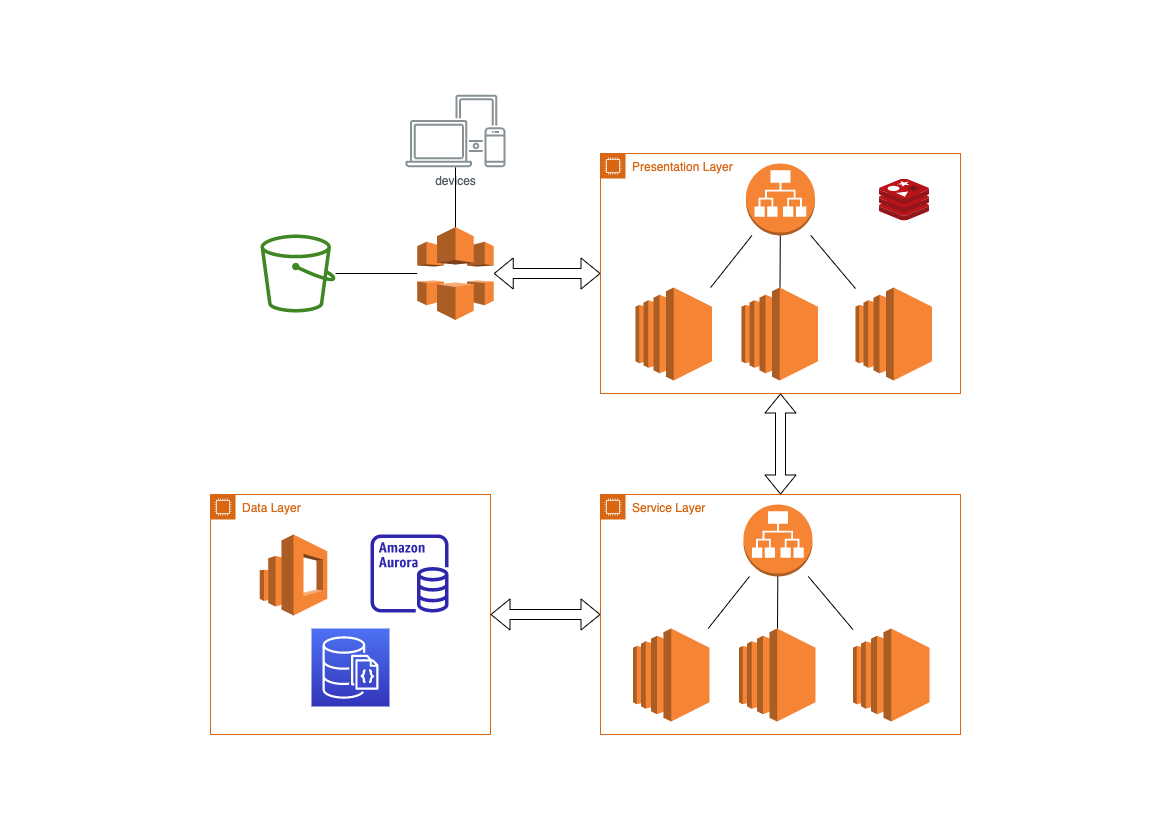

The diagram above was exported from draw.io. Its source (the exported page's mxGraphModel, read from the mxfile embedded in the PNG):
<mxGraphModel dx="2066" dy="1104" grid="1" gridSize="10" guides="1" tooltips="1" connect="1" arrows="1" fold="1" page="1" pageScale="1" pageWidth="1169" pageHeight="827" math="0" shadow="0">
  <root>
    <mxCell id="0" />
    <mxCell id="1" parent="0" />
    <mxCell id="3TGGnYsDhVY0_4z8mX3N-2" value="devices" style="sketch=0;outlineConnect=0;gradientColor=none;fontColor=#545B64;strokeColor=none;fillColor=#879196;dashed=0;verticalLabelPosition=bottom;verticalAlign=top;align=center;html=1;fontSize=12;fontStyle=0;aspect=fixed;shape=mxgraph.aws4.illustration_devices;pointerEvents=1" vertex="1" parent="1">
      <mxGeometry x="405" y="94" width="100" height="73" as="geometry" />
    </mxCell>
    <mxCell id="3TGGnYsDhVY0_4z8mX3N-6" value="" style="sketch=0;outlineConnect=0;fontColor=#232F3E;gradientColor=none;fillColor=#3F8624;strokeColor=none;dashed=0;verticalLabelPosition=bottom;verticalAlign=top;align=center;html=1;fontSize=12;fontStyle=0;aspect=fixed;pointerEvents=1;shape=mxgraph.aws4.bucket;shadow=0;" vertex="1" parent="1">
      <mxGeometry x="260" y="234" width="75" height="78" as="geometry" />
    </mxCell>
    <mxCell id="3TGGnYsDhVY0_4z8mX3N-7" value="" style="outlineConnect=0;dashed=0;verticalLabelPosition=bottom;verticalAlign=top;align=center;html=1;shape=mxgraph.aws3.cloudfront;fillColor=#F58536;gradientColor=none;shadow=0;" vertex="1" parent="1">
      <mxGeometry x="416.75" y="226.5" width="76.5" height="93" as="geometry" />
    </mxCell>
    <mxCell id="3TGGnYsDhVY0_4z8mX3N-10" value="" style="outlineConnect=0;dashed=0;verticalLabelPosition=bottom;verticalAlign=top;align=center;html=1;shape=mxgraph.aws3.application_load_balancer;fillColor=#F58534;gradientColor=none;shadow=0;" vertex="1" parent="1">
      <mxGeometry x="745.5" y="163" width="69" height="72" as="geometry" />
    </mxCell>
    <mxCell id="3TGGnYsDhVY0_4z8mX3N-11" value="" style="outlineConnect=0;dashed=0;verticalLabelPosition=bottom;verticalAlign=top;align=center;html=1;shape=mxgraph.aws3.ec2;fillColor=#F58534;gradientColor=none;shadow=0;" vertex="1" parent="1">
      <mxGeometry x="635" y="287" width="76.5" height="93" as="geometry" />
    </mxCell>
    <mxCell id="3TGGnYsDhVY0_4z8mX3N-12" value="" style="outlineConnect=0;dashed=0;verticalLabelPosition=bottom;verticalAlign=top;align=center;html=1;shape=mxgraph.aws3.ec2;fillColor=#F58534;gradientColor=none;shadow=0;" vertex="1" parent="1">
      <mxGeometry x="741" y="287" width="76.5" height="93" as="geometry" />
    </mxCell>
    <mxCell id="3TGGnYsDhVY0_4z8mX3N-13" value="" style="outlineConnect=0;dashed=0;verticalLabelPosition=bottom;verticalAlign=top;align=center;html=1;shape=mxgraph.aws3.ec2;fillColor=#F58534;gradientColor=none;shadow=0;" vertex="1" parent="1">
      <mxGeometry x="855" y="287" width="76.5" height="93" as="geometry" />
    </mxCell>
    <mxCell id="3TGGnYsDhVY0_4z8mX3N-14" value="" style="outlineConnect=0;dashed=0;verticalLabelPosition=bottom;verticalAlign=top;align=center;html=1;shape=mxgraph.aws3.application_load_balancer;fillColor=#F58534;gradientColor=none;shadow=0;" vertex="1" parent="1">
      <mxGeometry x="743" y="504" width="69" height="72" as="geometry" />
    </mxCell>
    <mxCell id="3TGGnYsDhVY0_4z8mX3N-15" value="" style="outlineConnect=0;dashed=0;verticalLabelPosition=bottom;verticalAlign=top;align=center;html=1;shape=mxgraph.aws3.ec2;fillColor=#F58534;gradientColor=none;shadow=0;" vertex="1" parent="1">
      <mxGeometry x="632.5" y="628" width="76.5" height="93" as="geometry" />
    </mxCell>
    <mxCell id="3TGGnYsDhVY0_4z8mX3N-16" value="" style="outlineConnect=0;dashed=0;verticalLabelPosition=bottom;verticalAlign=top;align=center;html=1;shape=mxgraph.aws3.ec2;fillColor=#F58534;gradientColor=none;shadow=0;" vertex="1" parent="1">
      <mxGeometry x="738.5" y="628" width="76.5" height="93" as="geometry" />
    </mxCell>
    <mxCell id="3TGGnYsDhVY0_4z8mX3N-17" value="" style="outlineConnect=0;dashed=0;verticalLabelPosition=bottom;verticalAlign=top;align=center;html=1;shape=mxgraph.aws3.ec2;fillColor=#F58534;gradientColor=none;shadow=0;" vertex="1" parent="1">
      <mxGeometry x="852.5" y="628" width="76.5" height="93" as="geometry" />
    </mxCell>
    <mxCell id="3TGGnYsDhVY0_4z8mX3N-19" value="" style="endArrow=none;html=1;rounded=0;" edge="1" parent="1" source="3TGGnYsDhVY0_4z8mX3N-7" target="3TGGnYsDhVY0_4z8mX3N-2">
      <mxGeometry width="50" height="50" relative="1" as="geometry">
        <mxPoint x="680" y="494" as="sourcePoint" />
        <mxPoint x="730" y="444" as="targetPoint" />
      </mxGeometry>
    </mxCell>
    <mxCell id="3TGGnYsDhVY0_4z8mX3N-21" value="" style="endArrow=none;html=1;rounded=0;" edge="1" parent="1" source="3TGGnYsDhVY0_4z8mX3N-11" target="3TGGnYsDhVY0_4z8mX3N-10">
      <mxGeometry width="50" height="50" relative="1" as="geometry">
        <mxPoint x="1005" y="293" as="sourcePoint" />
        <mxPoint x="1055" y="243" as="targetPoint" />
      </mxGeometry>
    </mxCell>
    <mxCell id="3TGGnYsDhVY0_4z8mX3N-22" value="" style="endArrow=none;html=1;rounded=0;" edge="1" parent="1" source="3TGGnYsDhVY0_4z8mX3N-12" target="3TGGnYsDhVY0_4z8mX3N-10">
      <mxGeometry width="50" height="50" relative="1" as="geometry">
        <mxPoint x="1005" y="293" as="sourcePoint" />
        <mxPoint x="1055" y="243" as="targetPoint" />
      </mxGeometry>
    </mxCell>
    <mxCell id="3TGGnYsDhVY0_4z8mX3N-23" value="" style="endArrow=none;html=1;rounded=0;" edge="1" parent="1" source="3TGGnYsDhVY0_4z8mX3N-13" target="3TGGnYsDhVY0_4z8mX3N-10">
      <mxGeometry width="50" height="50" relative="1" as="geometry">
        <mxPoint x="1005" y="293" as="sourcePoint" />
        <mxPoint x="1055" y="243" as="targetPoint" />
      </mxGeometry>
    </mxCell>
    <mxCell id="3TGGnYsDhVY0_4z8mX3N-27" value="" style="endArrow=none;html=1;rounded=0;" edge="1" parent="1" source="3TGGnYsDhVY0_4z8mX3N-17" target="3TGGnYsDhVY0_4z8mX3N-14">
      <mxGeometry width="50" height="50" relative="1" as="geometry">
        <mxPoint x="1005.75" y="364" as="sourcePoint" />
        <mxPoint x="1055.75" y="314" as="targetPoint" />
      </mxGeometry>
    </mxCell>
    <mxCell id="3TGGnYsDhVY0_4z8mX3N-28" value="" style="endArrow=none;html=1;rounded=0;" edge="1" parent="1" source="3TGGnYsDhVY0_4z8mX3N-16" target="3TGGnYsDhVY0_4z8mX3N-14">
      <mxGeometry width="50" height="50" relative="1" as="geometry">
        <mxPoint x="862.5" y="639.0728476821193" as="sourcePoint" />
        <mxPoint x="817.8122676579924" y="586" as="targetPoint" />
      </mxGeometry>
    </mxCell>
    <mxCell id="3TGGnYsDhVY0_4z8mX3N-29" value="" style="endArrow=none;html=1;rounded=0;" edge="1" parent="1" source="3TGGnYsDhVY0_4z8mX3N-15" target="3TGGnYsDhVY0_4z8mX3N-14">
      <mxGeometry width="50" height="50" relative="1" as="geometry">
        <mxPoint x="872.5" y="649.0728476821193" as="sourcePoint" />
        <mxPoint x="827.8122676579924" y="596" as="targetPoint" />
      </mxGeometry>
    </mxCell>
    <mxCell id="3TGGnYsDhVY0_4z8mX3N-33" value="" style="endArrow=none;html=1;rounded=0;" edge="1" parent="1" source="3TGGnYsDhVY0_4z8mX3N-6" target="3TGGnYsDhVY0_4z8mX3N-7">
      <mxGeometry width="50" height="50" relative="1" as="geometry">
        <mxPoint x="680" y="494" as="sourcePoint" />
        <mxPoint x="730" y="444" as="targetPoint" />
      </mxGeometry>
    </mxCell>
    <mxCell id="3TGGnYsDhVY0_4z8mX3N-34" value="Presentation Layer" style="points=[[0,0],[0.25,0],[0.5,0],[0.75,0],[1,0],[1,0.25],[1,0.5],[1,0.75],[1,1],[0.75,1],[0.5,1],[0.25,1],[0,1],[0,0.75],[0,0.5],[0,0.25]];outlineConnect=0;gradientColor=none;html=1;whiteSpace=wrap;fontSize=12;fontStyle=0;container=1;pointerEvents=0;collapsible=0;recursiveResize=0;shape=mxgraph.aws4.group;grIcon=mxgraph.aws4.group_ec2_instance_contents;strokeColor=#D86613;fillColor=none;verticalAlign=top;align=left;spacingLeft=30;fontColor=#D86613;dashed=0;shadow=0;" vertex="1" parent="1">
      <mxGeometry x="600" y="153" width="360" height="240" as="geometry" />
    </mxCell>
    <mxCell id="3TGGnYsDhVY0_4z8mX3N-36" value="" style="sketch=0;aspect=fixed;html=1;points=[];align=center;image;fontSize=12;image=img/lib/mscae/Cache_Redis_Product.svg;shadow=0;" vertex="1" parent="3TGGnYsDhVY0_4z8mX3N-34">
      <mxGeometry x="279" y="25.5" width="50" height="42" as="geometry" />
    </mxCell>
    <mxCell id="3TGGnYsDhVY0_4z8mX3N-35" value="Service Layer" style="points=[[0,0],[0.25,0],[0.5,0],[0.75,0],[1,0],[1,0.25],[1,0.5],[1,0.75],[1,1],[0.75,1],[0.5,1],[0.25,1],[0,1],[0,0.75],[0,0.5],[0,0.25]];outlineConnect=0;gradientColor=none;html=1;whiteSpace=wrap;fontSize=12;fontStyle=0;container=1;pointerEvents=0;collapsible=0;recursiveResize=0;shape=mxgraph.aws4.group;grIcon=mxgraph.aws4.group_ec2_instance_contents;strokeColor=#D86613;fillColor=none;verticalAlign=top;align=left;spacingLeft=30;fontColor=#D86613;dashed=0;shadow=0;" vertex="1" parent="1">
      <mxGeometry x="600" y="494" width="360" height="240" as="geometry" />
    </mxCell>
    <mxCell id="3TGGnYsDhVY0_4z8mX3N-42" value="Data Layer" style="points=[[0,0],[0.25,0],[0.5,0],[0.75,0],[1,0],[1,0.25],[1,0.5],[1,0.75],[1,1],[0.75,1],[0.5,1],[0.25,1],[0,1],[0,0.75],[0,0.5],[0,0.25]];outlineConnect=0;gradientColor=none;html=1;whiteSpace=wrap;fontSize=12;fontStyle=0;container=1;pointerEvents=0;collapsible=0;recursiveResize=0;shape=mxgraph.aws4.group;grIcon=mxgraph.aws4.group_ec2_instance_contents;strokeColor=#D86613;fillColor=none;verticalAlign=top;align=left;spacingLeft=30;fontColor=#D86613;dashed=0;shadow=0;" vertex="1" parent="1">
      <mxGeometry x="210" y="494" width="280" height="240" as="geometry" />
    </mxCell>
    <mxCell id="3TGGnYsDhVY0_4z8mX3N-41" value="" style="sketch=0;points=[[0,0,0],[0.25,0,0],[0.5,0,0],[0.75,0,0],[1,0,0],[0,1,0],[0.25,1,0],[0.5,1,0],[0.75,1,0],[1,1,0],[0,0.25,0],[0,0.5,0],[0,0.75,0],[1,0.25,0],[1,0.5,0],[1,0.75,0]];outlineConnect=0;fontColor=#232F3E;gradientColor=#4D72F3;gradientDirection=north;fillColor=#3334B9;strokeColor=#ffffff;dashed=0;verticalLabelPosition=bottom;verticalAlign=top;align=center;html=1;fontSize=12;fontStyle=0;aspect=fixed;shape=mxgraph.aws4.resourceIcon;resIcon=mxgraph.aws4.documentdb_with_mongodb_compatibility;shadow=0;" vertex="1" parent="3TGGnYsDhVY0_4z8mX3N-42">
      <mxGeometry x="101" y="134" width="78" height="78" as="geometry" />
    </mxCell>
    <mxCell id="3TGGnYsDhVY0_4z8mX3N-39" value="" style="outlineConnect=0;dashed=0;verticalLabelPosition=bottom;verticalAlign=top;align=center;html=1;shape=mxgraph.aws3.elasticsearch_service;fillColor=#F58534;gradientColor=none;shadow=0;" vertex="1" parent="3TGGnYsDhVY0_4z8mX3N-42">
      <mxGeometry x="49.25" y="40" width="67.5" height="81" as="geometry" />
    </mxCell>
    <mxCell id="3TGGnYsDhVY0_4z8mX3N-38" value="" style="sketch=0;outlineConnect=0;fontColor=#232F3E;gradientColor=none;fillColor=#2E27AD;strokeColor=none;dashed=0;verticalLabelPosition=bottom;verticalAlign=top;align=center;html=1;fontSize=12;fontStyle=0;aspect=fixed;pointerEvents=1;shape=mxgraph.aws4.aurora_instance;shadow=0;" vertex="1" parent="3TGGnYsDhVY0_4z8mX3N-42">
      <mxGeometry x="160" y="40" width="78" height="78" as="geometry" />
    </mxCell>
    <mxCell id="3TGGnYsDhVY0_4z8mX3N-43" value="" style="shape=flexArrow;endArrow=classic;startArrow=classic;html=1;rounded=0;" edge="1" parent="1" source="3TGGnYsDhVY0_4z8mX3N-42" target="3TGGnYsDhVY0_4z8mX3N-35">
      <mxGeometry width="100" height="100" relative="1" as="geometry">
        <mxPoint x="960" y="494" as="sourcePoint" />
        <mxPoint x="1060" y="394" as="targetPoint" />
      </mxGeometry>
    </mxCell>
    <mxCell id="3TGGnYsDhVY0_4z8mX3N-44" value="" style="shape=flexArrow;endArrow=classic;startArrow=classic;html=1;rounded=0;" edge="1" parent="1" source="3TGGnYsDhVY0_4z8mX3N-7" target="3TGGnYsDhVY0_4z8mX3N-34">
      <mxGeometry width="100" height="100" relative="1" as="geometry">
        <mxPoint x="1050" y="534" as="sourcePoint" />
        <mxPoint x="1150" y="434" as="targetPoint" />
      </mxGeometry>
    </mxCell>
    <mxCell id="3TGGnYsDhVY0_4z8mX3N-45" value="" style="shape=flexArrow;endArrow=classic;startArrow=classic;html=1;rounded=0;" edge="1" parent="1" source="3TGGnYsDhVY0_4z8mX3N-35" target="3TGGnYsDhVY0_4z8mX3N-34">
      <mxGeometry width="100" height="100" relative="1" as="geometry">
        <mxPoint x="503.25" y="283" as="sourcePoint" />
        <mxPoint x="610" y="283" as="targetPoint" />
      </mxGeometry>
    </mxCell>
  </root>
</mxGraphModel>